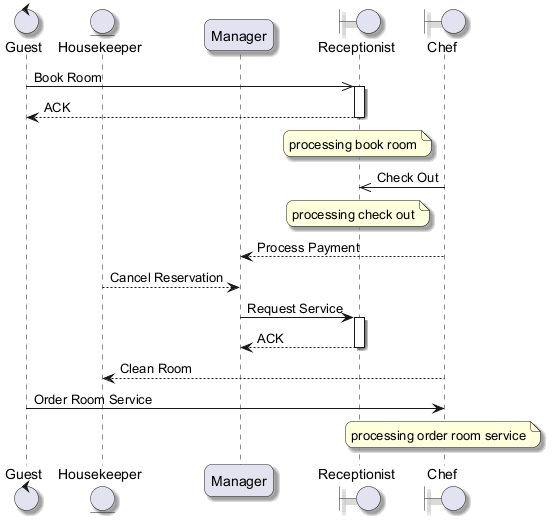

The diagram above was rendered by PlantUML. Its source (embedded in the PNG):
@startuml
skinparam backgroundColor #FFFFFF
skinparam roundCorner 15
skinparam shadowing true
control "Guest" as G
entity "Housekeeper" as H
participant "Manager" as M
boundary "Receptionist" as R
boundary "Chef" as C
G ->> R : Book Room
activate R
R --> G : ACK
deactivate R
note over R : processing book room
C ->> R : Check Out
note over R : processing check out
C --> M : Process Payment
H --> M : Cancel Reservation
M -> R : Request Service
activate R
R --> M : ACK
deactivate R
C --> H : Clean Room
G -> C : Order Room Service
note over C : processing order room service
@enduml